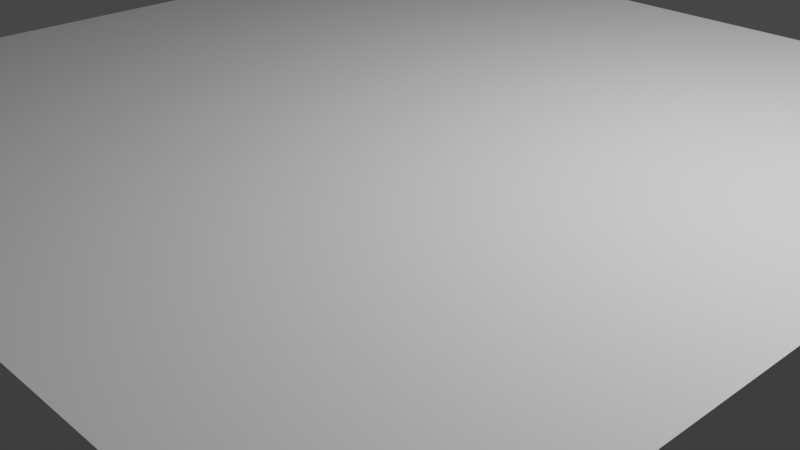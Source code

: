 # Source: test2.blend  (saved by Blender 3.6.13; exported with 4.5.12 LTS)
import bpy
from mathutils import Matrix  # noqa: F401  (used for matrix-valued properties, if any)

bpy.ops.wm.read_factory_settings(use_empty=True)
scene = bpy.context.scene
scene.name = 'Scene'

# ---- collections
col_collection = bpy.data.collections.new('Collection'); scene.collection.children.link(col_collection)

# ---- materials (node trees are filled in below, after node groups)
mat_material = bpy.data.materials.new('Material')
mat_material.alpha_threshold = 0.0
mat_material.use_transparent_shadow = False
mat_material.roughness = 0.5
mat_material.line_color = (0.0, 0.0, 0.0, 1.0)

# ---- node groups
ng_n_uds_de_g_om_trie = bpy.data.node_groups.new('Nœuds de géométrie', 'GeometryNodeTree')
_s = ng_n_uds_de_g_om_trie.interface.new_socket(name='Géométrie', in_out='OUTPUT', socket_type='NodeSocketGeometry')
_s = ng_n_uds_de_g_om_trie.interface.new_socket(name='Géométrie', in_out='INPUT', socket_type='NodeSocketGeometry')
ng_n_uds_de_g_om_trie.is_modifier = True
_N = ng_n_uds_de_g_om_trie.nodes; _L = ng_n_uds_de_g_om_trie.links
n0 = _N.new('NodeGroupOutput'); n0.name = 'Sortie du groupe'; n0.location = (464, 273)
n1 = _N.new('GeometryNodeMeshCube'); n1.name = 'Cube'; n1.location = (-239, 390)
n1.inputs[0].default_value = (9.6, 9.6, 2.4)
_L.new(n1.outputs[0], n0.inputs[0])
n0.is_active_output = True

# ---- material node trees
mat_material.use_nodes = True; mat_material.node_tree.nodes.clear()
_N = mat_material.node_tree.nodes; _L = mat_material.node_tree.links
n0 = _N.new('ShaderNodeOutputMaterial'); n0.name = 'Material Output'; n0.location = (300, 300)
n1 = _N.new('ShaderNodeBsdfPrincipled'); n1.name = 'Principled BSDF'; n1.location = (10, 300)
n1.distribution = 'GGX'
n1.subsurface_method = 'RANDOM_WALK_SKIN'
n1.inputs[3].default_value = 1.45
n1.inputs[27].default_value = (0.0, 0.0, 0.0, 1.0)
n1.inputs[28].default_value = 1.0
_L.new(n1.outputs[0], n0.inputs[0])
n0.is_active_output = True

# ---- world
world_world = bpy.data.worlds.new('World'); scene.world = world_world
world_world.use_nodes = True; world_world.node_tree.nodes.clear()
_N = world_world.node_tree.nodes; _L = world_world.node_tree.links
n0 = _N.new('ShaderNodeOutputWorld'); n0.name = 'World Output'; n0.location = (300, 300)
n1 = _N.new('ShaderNodeBackground'); n1.name = 'Background'; n1.location = (10, 300)
n1.inputs[0].default_value = (0.05088, 0.05088, 0.05088, 1.0)
_L.new(n1.outputs[0], n0.inputs[0])
n0.is_active_output = True
world_world.color = (0.05088, 0.05088, 0.05088)
world_world.use_sun_shadow = False
world_world.sun_shadow_jitter_overblur = 0.0

# ---- cameras
cam_camera = bpy.data.cameras.new('Camera')
cam_camera.clip_end = 100.0
cam_camera.ortho_scale = 7.314

# ---- lights
light_light = bpy.data.lights.new('Light', 'POINT')
light_light.transmission_factor = 0.0
light_light.energy = 1000.0
light_light.shadow_soft_size = 0.1
light_light.shadow_maximum_resolution = 0.006
light_light.use_absolute_resolution = True

# ---- meshes
me_cube = bpy.data.meshes.new('Cube')
me_cube.from_pydata([(1.0, 1.0, 1.0), (1.0, 1.0, -1.0), (1.0, -1.0, 1.0), (1.0, -1.0, -1.0), (-1.0, 1.0, 1.0), (-1.0, 1.0, -1.0), (-1.0, -1.0, 1.0), (-1.0, -1.0, -1.0)], [], [(0, 4, 6, 2), (3, 2, 6, 7), (7, 6, 4, 5), (5, 1, 3, 7), (1, 0, 2, 3), (5, 4, 0, 1)])
_uv = me_cube.uv_layers.new(name='UVMap')
_uv.uv.foreach_set('vector', [0.625, 0.5, 0.875, 0.5, 0.875, 0.75, 0.625, 0.75, 0.375, 0.75, 0.625, 0.75, 0.625, 1.0, 0.375, 1.0, 0.375, 0.0, 0.625, 0.0, 0.625, 0.25, 0.375, 0.25, 0.125, 0.5, 0.375, 0.5, 0.375, 0.75, 0.125, 0.75, 0.375, 0.5, 0.625, 0.5, 0.625, 0.75, 0.375, 0.75, 0.375, 0.25, 0.625, 0.25, 0.625, 0.5, 0.375, 0.5])
me_cube.materials.append(mat_material)
me_cube.use_mirror_vertex_groups = False
me_cube.update()

# ---- objects
ob_cube = bpy.data.objects.new('Cube', me_cube)
ob_light = bpy.data.objects.new('Light', light_light)
ob_camera = bpy.data.objects.new('Camera', cam_camera)

# ---- transforms, parenting, visibility, modifiers, constraints
ob_cube.location = (0.0, 0.0, 0.0)
ob_cube.lock_rotations_4d = False
ob_cube.empty_display_type = 'ARROWS'
ob_cube.lineart.crease_threshold = 0.0
_m = ob_cube.modifiers.new('NœudsDeGéométrie', 'NODES')
_m.node_group = ng_n_uds_de_g_om_trie
ob_light.location = (4.076, 1.005, 5.904)
ob_light.rotation_euler = (0.6503, 0.05522, 1.866)
ob_light.lock_rotations_4d = False
ob_light.empty_display_type = 'ARROWS'
ob_light.color = (0.0, 0.0, 0.0, 0.0)
ob_light.lineart.crease_threshold = 0.0
ob_camera.location = (7.359, -6.926, 4.958)
ob_camera.rotation_euler = (1.109, 0.0, 0.8149)
ob_camera.lock_rotations_4d = False
ob_camera.empty_display_type = 'ARROWS'
ob_camera.color = (0.0, 0.0, 0.0, 0.0)
ob_camera.display_type = 'WIRE'
ob_camera.lineart.crease_threshold = 0.0

# ---- collection membership
col_collection.objects.link(ob_cube)
col_collection.objects.link(ob_light)
col_collection.objects.link(ob_camera)

# ---- scene / render settings (as saved in the file)
scene.camera = ob_camera
scene.frame_start = 1; scene.frame_end = 250; scene.frame_set(1)
scene.render.engine = 'BLENDER_EEVEE_NEXT'
scene.cycles.sampling_pattern = 'TABULATED_SOBOL'
scene.view_settings.view_transform = 'Filmic'
bpy.context.view_layer.update()
